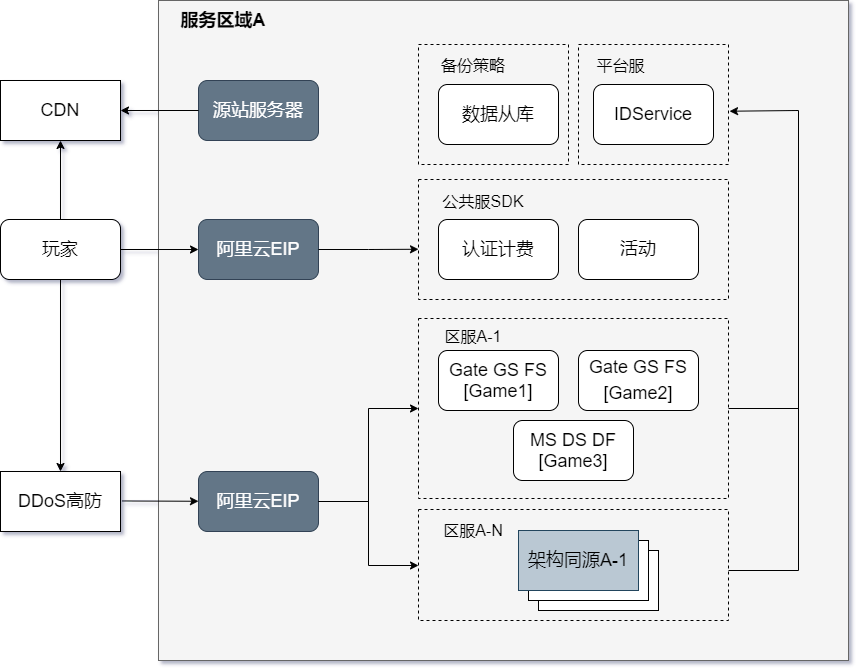

The diagram above was exported from draw.io. Its source (the exported page's mxGraphModel, read from the mxfile embedded in the PNG):
<mxGraphModel dx="1564" dy="874" grid="1" gridSize="10" guides="1" tooltips="1" connect="1" arrows="1" fold="1" page="1" pageScale="1" pageWidth="1600" pageHeight="1200" math="0" shadow="1">
  <root>
    <mxCell id="0" />
    <mxCell id="1" parent="0" />
    <mxCell id="0tZg9bUhFmO93kFKovh2-1" value="" style="rounded=0;whiteSpace=wrap;html=1;fillColor=#f5f5f5;strokeColor=#666666;fontColor=#333333;" vertex="1" parent="1">
      <mxGeometry x="410" y="150" width="690" height="660" as="geometry" />
    </mxCell>
    <mxCell id="0tZg9bUhFmO93kFKovh2-2" value="" style="rounded=0;whiteSpace=wrap;html=1;dashed=1;fillColor=none;" vertex="1" parent="1">
      <mxGeometry x="670" y="194" width="150" height="120" as="geometry" />
    </mxCell>
    <mxCell id="0tZg9bUhFmO93kFKovh2-4" value="&lt;span style=&quot;font-size: 18px&quot;&gt;数据从库&lt;/span&gt;" style="rounded=1;whiteSpace=wrap;html=1;" vertex="1" parent="1">
      <mxGeometry x="690" y="234" width="120" height="60" as="geometry" />
    </mxCell>
    <mxCell id="0tZg9bUhFmO93kFKovh2-5" value="&lt;span&gt;&lt;span style=&quot;font-weight: normal&quot;&gt;&lt;font color=&quot;#ffffff&quot; style=&quot;font-size: 18px&quot;&gt;阿里云EIP&lt;/font&gt;&lt;/span&gt;&lt;/span&gt;" style="rounded=1;whiteSpace=wrap;html=1;fillColor=#647687;strokeColor=#314354;fontColor=#ffffff;fontStyle=1" vertex="1" parent="1">
      <mxGeometry x="450" y="369" width="120" height="60" as="geometry" />
    </mxCell>
    <mxCell id="0tZg9bUhFmO93kFKovh2-6" value="&lt;span&gt;&lt;font color=&quot;#ffffff&quot; style=&quot;font-size: 18px&quot;&gt;阿里云EIP&lt;/font&gt;&lt;/span&gt;" style="rounded=1;whiteSpace=wrap;html=1;fillColor=#647687;strokeColor=#314354;fontColor=#ffffff;" vertex="1" parent="1">
      <mxGeometry x="450" y="621" width="120" height="60" as="geometry" />
    </mxCell>
    <mxCell id="0tZg9bUhFmO93kFKovh2-7" value="&lt;font style=&quot;font-size: 18px&quot;&gt;CDN&lt;/font&gt;" style="rounded=0;whiteSpace=wrap;html=1;strokeColor=#000000;fillColor=#FFFFFF;" vertex="1" parent="1">
      <mxGeometry x="252" y="230" width="120" height="60" as="geometry" />
    </mxCell>
    <mxCell id="0tZg9bUhFmO93kFKovh2-9" value="&lt;font style=&quot;font-size: 18px&quot;&gt;DDoS高防&lt;/font&gt;" style="rounded=0;whiteSpace=wrap;html=1;strokeColor=#000000;fillColor=#FFFFFF;" vertex="1" parent="1">
      <mxGeometry x="252" y="621" width="120" height="60" as="geometry" />
    </mxCell>
    <mxCell id="0tZg9bUhFmO93kFKovh2-10" value="&lt;span&gt;&lt;span style=&quot;font-weight: normal&quot;&gt;&lt;font color=&quot;#ffffff&quot; style=&quot;font-size: 18px&quot;&gt;源站服务器&lt;/font&gt;&lt;/span&gt;&lt;/span&gt;" style="rounded=1;whiteSpace=wrap;html=1;fillColor=#647687;strokeColor=#314354;fontColor=#ffffff;fontStyle=1" vertex="1" parent="1">
      <mxGeometry x="450" y="230" width="120" height="60" as="geometry" />
    </mxCell>
    <mxCell id="0tZg9bUhFmO93kFKovh2-13" value="&lt;span style=&quot;font-size: 18px&quot;&gt;IDService&lt;/span&gt;" style="rounded=1;whiteSpace=wrap;html=1;" vertex="1" parent="1">
      <mxGeometry x="845" y="234" width="120" height="60" as="geometry" />
    </mxCell>
    <mxCell id="0tZg9bUhFmO93kFKovh2-21" value="" style="rounded=0;whiteSpace=wrap;html=1;dashed=1;fillColor=none;" vertex="1" parent="1">
      <mxGeometry x="670" y="329" width="310" height="120" as="geometry" />
    </mxCell>
    <mxCell id="0tZg9bUhFmO93kFKovh2-22" value="&lt;span style=&quot;font-size: 18px&quot;&gt;活动&lt;/span&gt;" style="rounded=1;whiteSpace=wrap;html=1;" vertex="1" parent="1">
      <mxGeometry x="830" y="369" width="120" height="60" as="geometry" />
    </mxCell>
    <mxCell id="0tZg9bUhFmO93kFKovh2-23" value="&lt;span style=&quot;font-size: 18px&quot;&gt;认证计费&lt;/span&gt;" style="rounded=1;whiteSpace=wrap;html=1;" vertex="1" parent="1">
      <mxGeometry x="690" y="369" width="120" height="60" as="geometry" />
    </mxCell>
    <mxCell id="0tZg9bUhFmO93kFKovh2-24" value="" style="rounded=0;whiteSpace=wrap;html=1;dashed=1;fillColor=none;" vertex="1" parent="1">
      <mxGeometry x="670" y="659" width="310" height="111" as="geometry" />
    </mxCell>
    <mxCell id="0tZg9bUhFmO93kFKovh2-25" value="" style="rounded=0;whiteSpace=wrap;html=1;strokeColor=#000000;fillColor=#FFFFFF;" vertex="1" parent="1">
      <mxGeometry x="790" y="700" width="120" height="60" as="geometry" />
    </mxCell>
    <mxCell id="0tZg9bUhFmO93kFKovh2-27" value="" style="rounded=0;whiteSpace=wrap;html=1;strokeColor=#000000;fillColor=#FFFFFF;" vertex="1" parent="1">
      <mxGeometry x="780" y="690" width="120" height="60" as="geometry" />
    </mxCell>
    <mxCell id="0tZg9bUhFmO93kFKovh2-28" value="&lt;font style=&quot;font-size: 18px&quot;&gt;架构同源A-1&lt;/font&gt;" style="rounded=0;whiteSpace=wrap;html=1;fillColor=#bac8d3;strokeColor=#23445d;" vertex="1" parent="1">
      <mxGeometry x="770" y="680" width="120" height="60" as="geometry" />
    </mxCell>
    <mxCell id="0tZg9bUhFmO93kFKovh2-31" value="" style="rounded=0;whiteSpace=wrap;html=1;dashed=1;fillColor=none;" vertex="1" parent="1">
      <mxGeometry x="670" y="468" width="310" height="180" as="geometry" />
    </mxCell>
    <mxCell id="0tZg9bUhFmO93kFKovh2-40" value="&lt;span style=&quot;font-size: 18px&quot;&gt;Gate GS FS&lt;/span&gt;&lt;br style=&quot;font-size: 18px&quot;&gt;&lt;span style=&quot;font-size: 18px&quot;&gt;[Game2]&lt;/span&gt;" style="rounded=1;whiteSpace=wrap;html=1;" vertex="1" parent="1">
      <mxGeometry x="830" y="500" width="120" height="60" as="geometry" />
    </mxCell>
    <mxCell id="0tZg9bUhFmO93kFKovh2-41" value="&lt;span style=&quot;font-size: 18px&quot;&gt;Gate GS FS&lt;br&gt;[Game1]&lt;br&gt;&lt;/span&gt;" style="rounded=1;whiteSpace=wrap;html=1;" vertex="1" parent="1">
      <mxGeometry x="690" y="500" width="120" height="60" as="geometry" />
    </mxCell>
    <mxCell id="0tZg9bUhFmO93kFKovh2-42" value="&lt;span style=&quot;font-size: 18px&quot;&gt;MS DS DF&lt;br&gt;[Game3]&lt;br&gt;&lt;/span&gt;" style="rounded=1;whiteSpace=wrap;html=1;" vertex="1" parent="1">
      <mxGeometry x="765" y="570" width="120" height="60" as="geometry" />
    </mxCell>
    <mxCell id="0tZg9bUhFmO93kFKovh2-43" value="&lt;font style=&quot;font-size: 16px&quot;&gt;备份策略&lt;/font&gt;" style="text;html=1;strokeColor=none;fillColor=none;align=center;verticalAlign=middle;whiteSpace=wrap;rounded=0;" vertex="1" parent="1">
      <mxGeometry x="690" y="205" width="70" height="20" as="geometry" />
    </mxCell>
    <mxCell id="0tZg9bUhFmO93kFKovh2-44" value="&lt;font style=&quot;font-size: 16px&quot;&gt;平台服&lt;/font&gt;" style="text;html=1;strokeColor=none;fillColor=none;align=center;verticalAlign=middle;whiteSpace=wrap;rounded=0;" vertex="1" parent="1">
      <mxGeometry x="845" y="205" width="55" height="20" as="geometry" />
    </mxCell>
    <mxCell id="0tZg9bUhFmO93kFKovh2-45" value="&lt;font style=&quot;font-size: 16px&quot;&gt;公共服SDK&lt;/font&gt;" style="text;html=1;strokeColor=none;fillColor=none;align=center;verticalAlign=middle;whiteSpace=wrap;rounded=0;" vertex="1" parent="1">
      <mxGeometry x="690" y="341" width="90" height="20" as="geometry" />
    </mxCell>
    <mxCell id="0tZg9bUhFmO93kFKovh2-47" value="&lt;font style=&quot;font-size: 16px&quot;&gt;区服A-1&lt;/font&gt;" style="text;html=1;strokeColor=none;fillColor=none;align=center;verticalAlign=middle;whiteSpace=wrap;rounded=0;" vertex="1" parent="1">
      <mxGeometry x="690" y="476" width="70" height="20" as="geometry" />
    </mxCell>
    <mxCell id="0tZg9bUhFmO93kFKovh2-48" value="&lt;font style=&quot;font-size: 16px&quot;&gt;区服A-N&lt;/font&gt;" style="text;html=1;strokeColor=none;fillColor=none;align=center;verticalAlign=middle;whiteSpace=wrap;rounded=0;" vertex="1" parent="1">
      <mxGeometry x="690" y="670" width="70" height="20" as="geometry" />
    </mxCell>
    <mxCell id="0tZg9bUhFmO93kFKovh2-49" value="&lt;b&gt;&lt;font style=&quot;font-size: 18px&quot;&gt;服务区域A&lt;/font&gt;&lt;/b&gt;" style="text;html=1;strokeColor=none;fillColor=none;align=center;verticalAlign=middle;whiteSpace=wrap;rounded=0;" vertex="1" parent="1">
      <mxGeometry x="430" y="160" width="90" height="20" as="geometry" />
    </mxCell>
    <mxCell id="0tZg9bUhFmO93kFKovh2-51" value="" style="rounded=0;whiteSpace=wrap;html=1;dashed=1;fillColor=none;" vertex="1" parent="1">
      <mxGeometry x="830" y="194" width="150" height="120" as="geometry" />
    </mxCell>
    <mxCell id="0tZg9bUhFmO93kFKovh2-54" value="" style="endArrow=classic;html=1;exitX=0;exitY=0.5;exitDx=0;exitDy=0;entryX=1;entryY=0.5;entryDx=0;entryDy=0;" edge="1" parent="1" source="0tZg9bUhFmO93kFKovh2-10" target="0tZg9bUhFmO93kFKovh2-7">
      <mxGeometry width="50" height="50" relative="1" as="geometry">
        <mxPoint x="380" y="280" as="sourcePoint" />
        <mxPoint x="430" y="230" as="targetPoint" />
      </mxGeometry>
    </mxCell>
    <mxCell id="0tZg9bUhFmO93kFKovh2-56" value="" style="endArrow=classic;html=1;entryX=0.5;entryY=1;entryDx=0;entryDy=0;exitX=0.5;exitY=0;exitDx=0;exitDy=0;" edge="1" parent="1" source="0tZg9bUhFmO93kFKovh2-61" target="0tZg9bUhFmO93kFKovh2-7">
      <mxGeometry width="50" height="50" relative="1" as="geometry">
        <mxPoint x="312" y="379" as="sourcePoint" />
        <mxPoint x="362" y="329" as="targetPoint" />
      </mxGeometry>
    </mxCell>
    <mxCell id="0tZg9bUhFmO93kFKovh2-58" value="" style="endArrow=classic;html=1;" edge="1" parent="1" source="0tZg9bUhFmO93kFKovh2-61" target="0tZg9bUhFmO93kFKovh2-9">
      <mxGeometry width="50" height="50" relative="1" as="geometry">
        <mxPoint x="312" y="449" as="sourcePoint" />
        <mxPoint x="362" y="399" as="targetPoint" />
      </mxGeometry>
    </mxCell>
    <mxCell id="0tZg9bUhFmO93kFKovh2-59" value="" style="endArrow=classic;html=1;exitX=1.012;exitY=0.491;exitDx=0;exitDy=0;exitPerimeter=0;" edge="1" parent="1" source="0tZg9bUhFmO93kFKovh2-9" target="0tZg9bUhFmO93kFKovh2-6">
      <mxGeometry width="50" height="50" relative="1" as="geometry">
        <mxPoint x="380" y="651" as="sourcePoint" />
        <mxPoint x="390" y="601" as="targetPoint" />
      </mxGeometry>
    </mxCell>
    <mxCell id="0tZg9bUhFmO93kFKovh2-63" value="" style="edgeStyle=orthogonalEdgeStyle;rounded=0;orthogonalLoop=1;jettySize=auto;html=1;" edge="1" parent="1" source="0tZg9bUhFmO93kFKovh2-61" target="0tZg9bUhFmO93kFKovh2-5">
      <mxGeometry relative="1" as="geometry" />
    </mxCell>
    <mxCell id="0tZg9bUhFmO93kFKovh2-61" value="&lt;font style=&quot;font-size: 18px&quot;&gt;玩家&lt;/font&gt;" style="rounded=1;whiteSpace=wrap;html=1;strokeColor=#000000;fillColor=#FFFFFF;" vertex="1" parent="1">
      <mxGeometry x="252" y="369" width="120" height="60" as="geometry" />
    </mxCell>
    <mxCell id="0tZg9bUhFmO93kFKovh2-65" value="" style="edgeStyle=orthogonalEdgeStyle;rounded=0;orthogonalLoop=1;jettySize=auto;html=1;exitX=1;exitY=0.5;exitDx=0;exitDy=0;" edge="1" parent="1" source="0tZg9bUhFmO93kFKovh2-5">
      <mxGeometry relative="1" as="geometry">
        <mxPoint x="580" y="399" as="sourcePoint" />
        <mxPoint x="670" y="398.76" as="targetPoint" />
      </mxGeometry>
    </mxCell>
    <mxCell id="0tZg9bUhFmO93kFKovh2-66" value="" style="edgeStyle=orthogonalEdgeStyle;rounded=0;orthogonalLoop=1;jettySize=auto;html=1;exitX=1;exitY=0.5;exitDx=0;exitDy=0;entryX=0;entryY=0.5;entryDx=0;entryDy=0;" edge="1" parent="1" source="0tZg9bUhFmO93kFKovh2-6" target="0tZg9bUhFmO93kFKovh2-31">
      <mxGeometry relative="1" as="geometry">
        <mxPoint x="580" y="409" as="sourcePoint" />
        <mxPoint x="620" y="679" as="targetPoint" />
      </mxGeometry>
    </mxCell>
    <mxCell id="0tZg9bUhFmO93kFKovh2-67" value="" style="edgeStyle=orthogonalEdgeStyle;rounded=0;orthogonalLoop=1;jettySize=auto;html=1;entryX=0;entryY=0.5;entryDx=0;entryDy=0;exitX=1;exitY=0.5;exitDx=0;exitDy=0;" edge="1" parent="1" source="0tZg9bUhFmO93kFKovh2-6" target="0tZg9bUhFmO93kFKovh2-24">
      <mxGeometry relative="1" as="geometry">
        <mxPoint x="580" y="679" as="sourcePoint" />
        <mxPoint x="670" y="729.04" as="targetPoint" />
        <Array as="points">
          <mxPoint x="620" y="651" />
          <mxPoint x="620" y="715" />
          <mxPoint x="670" y="715" />
        </Array>
      </mxGeometry>
    </mxCell>
    <mxCell id="0tZg9bUhFmO93kFKovh2-80" value="" style="endArrow=none;html=1;" edge="1" parent="1">
      <mxGeometry width="50" height="50" relative="1" as="geometry">
        <mxPoint x="980" y="720" as="sourcePoint" />
        <mxPoint x="1050" y="720" as="targetPoint" />
      </mxGeometry>
    </mxCell>
    <mxCell id="0tZg9bUhFmO93kFKovh2-81" value="" style="endArrow=none;html=1;" edge="1" parent="1">
      <mxGeometry width="50" height="50" relative="1" as="geometry">
        <mxPoint x="1050" y="720" as="sourcePoint" />
        <mxPoint x="1050" y="260" as="targetPoint" />
      </mxGeometry>
    </mxCell>
    <mxCell id="0tZg9bUhFmO93kFKovh2-82" value="" style="endArrow=classic;html=1;entryX=1.007;entryY=0.556;entryDx=0;entryDy=0;entryPerimeter=0;" edge="1" parent="1" target="0tZg9bUhFmO93kFKovh2-51">
      <mxGeometry width="50" height="50" relative="1" as="geometry">
        <mxPoint x="1050" y="260" as="sourcePoint" />
        <mxPoint x="1060" y="210" as="targetPoint" />
      </mxGeometry>
    </mxCell>
    <mxCell id="0tZg9bUhFmO93kFKovh2-83" value="" style="endArrow=none;html=1;exitX=1;exitY=0.5;exitDx=0;exitDy=0;" edge="1" parent="1" source="0tZg9bUhFmO93kFKovh2-31">
      <mxGeometry width="50" height="50" relative="1" as="geometry">
        <mxPoint x="1100" y="560" as="sourcePoint" />
        <mxPoint x="1050" y="558" as="targetPoint" />
      </mxGeometry>
    </mxCell>
  </root>
</mxGraphModel>